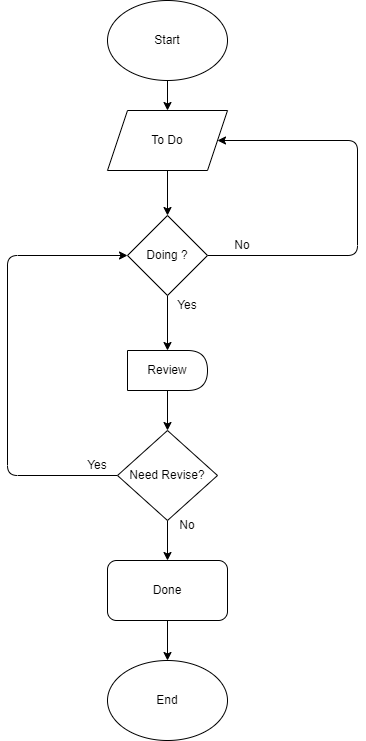

The diagram above was exported from draw.io. Its source (the exported page's mxGraphModel, read from the mxfile embedded in the PNG):
<mxGraphModel dx="732" dy="233" grid="1" gridSize="10" guides="1" tooltips="1" connect="1" arrows="1" fold="1" page="1" pageScale="1" pageWidth="850" pageHeight="1100" math="0" shadow="0">
  <root>
    <mxCell id="0" />
    <mxCell id="1" parent="0" />
    <mxCell id="6" style="edgeStyle=none;html=1;entryX=0.5;entryY=0;entryDx=0;entryDy=0;" parent="1" source="2" target="3" edge="1">
      <mxGeometry relative="1" as="geometry" />
    </mxCell>
    <mxCell id="2" value="Start" style="ellipse;whiteSpace=wrap;html=1;" parent="1" vertex="1">
      <mxGeometry x="320" y="50" width="120" height="80" as="geometry" />
    </mxCell>
    <mxCell id="7" style="edgeStyle=none;html=1;entryX=0.5;entryY=0;entryDx=0;entryDy=0;" parent="1" source="3" target="4" edge="1">
      <mxGeometry relative="1" as="geometry" />
    </mxCell>
    <mxCell id="3" value="To Do" style="shape=parallelogram;perimeter=parallelogramPerimeter;whiteSpace=wrap;html=1;fixedSize=1;" parent="1" vertex="1">
      <mxGeometry x="320" y="160" width="120" height="60" as="geometry" />
    </mxCell>
    <mxCell id="5" style="edgeStyle=none;html=1;entryX=1;entryY=0.5;entryDx=0;entryDy=0;" parent="1" source="4" target="3" edge="1">
      <mxGeometry relative="1" as="geometry">
        <Array as="points">
          <mxPoint x="570" y="305" />
          <mxPoint x="570" y="190" />
        </Array>
      </mxGeometry>
    </mxCell>
    <mxCell id="10" style="edgeStyle=none;html=1;entryX=0.5;entryY=0;entryDx=0;entryDy=0;" parent="1" source="4" target="9" edge="1">
      <mxGeometry relative="1" as="geometry" />
    </mxCell>
    <mxCell id="4" value="Doing ?" style="rhombus;whiteSpace=wrap;html=1;" parent="1" vertex="1">
      <mxGeometry x="340" y="265" width="80" height="80" as="geometry" />
    </mxCell>
    <mxCell id="8" value="No" style="text;html=1;strokeColor=none;fillColor=none;align=center;verticalAlign=middle;whiteSpace=wrap;rounded=0;" parent="1" vertex="1">
      <mxGeometry x="425" y="280" width="60" height="30" as="geometry" />
    </mxCell>
    <mxCell id="14" value="" style="edgeStyle=none;html=1;" parent="1" source="9" target="12" edge="1">
      <mxGeometry relative="1" as="geometry" />
    </mxCell>
    <mxCell id="9" value="Review" style="shape=delay;whiteSpace=wrap;html=1;" parent="1" vertex="1">
      <mxGeometry x="340" y="400" width="80" height="40" as="geometry" />
    </mxCell>
    <mxCell id="11" value="Yes" style="text;html=1;strokeColor=none;fillColor=none;align=center;verticalAlign=middle;whiteSpace=wrap;rounded=0;" parent="1" vertex="1">
      <mxGeometry x="280" y="500" width="60" height="30" as="geometry" />
    </mxCell>
    <mxCell id="13" style="edgeStyle=none;html=1;entryX=0;entryY=0.5;entryDx=0;entryDy=0;" parent="1" source="12" target="4" edge="1">
      <mxGeometry relative="1" as="geometry">
        <Array as="points">
          <mxPoint x="220" y="525" />
          <mxPoint x="220" y="305" />
        </Array>
      </mxGeometry>
    </mxCell>
    <mxCell id="18" style="edgeStyle=none;html=1;entryX=0.5;entryY=0;entryDx=0;entryDy=0;" parent="1" source="12" target="16" edge="1">
      <mxGeometry relative="1" as="geometry" />
    </mxCell>
    <mxCell id="12" value="Need Revise?" style="rhombus;whiteSpace=wrap;html=1;" parent="1" vertex="1">
      <mxGeometry x="330" y="480" width="100" height="90" as="geometry" />
    </mxCell>
    <mxCell id="15" value="Yes" style="text;html=1;strokeColor=none;fillColor=none;align=center;verticalAlign=middle;whiteSpace=wrap;rounded=0;" parent="1" vertex="1">
      <mxGeometry x="370" y="340" width="60" height="30" as="geometry" />
    </mxCell>
    <mxCell id="19" style="edgeStyle=none;html=1;entryX=0.5;entryY=0;entryDx=0;entryDy=0;" parent="1" source="16" target="17" edge="1">
      <mxGeometry relative="1" as="geometry" />
    </mxCell>
    <mxCell id="16" value="Done" style="rounded=1;whiteSpace=wrap;html=1;" parent="1" vertex="1">
      <mxGeometry x="320" y="610" width="120" height="60" as="geometry" />
    </mxCell>
    <mxCell id="17" value="End" style="ellipse;whiteSpace=wrap;html=1;" parent="1" vertex="1">
      <mxGeometry x="320" y="710" width="120" height="80" as="geometry" />
    </mxCell>
    <mxCell id="20" value="No" style="text;html=1;strokeColor=none;fillColor=none;align=center;verticalAlign=middle;whiteSpace=wrap;rounded=0;" parent="1" vertex="1">
      <mxGeometry x="370" y="560" width="60" height="30" as="geometry" />
    </mxCell>
  </root>
</mxGraphModel>